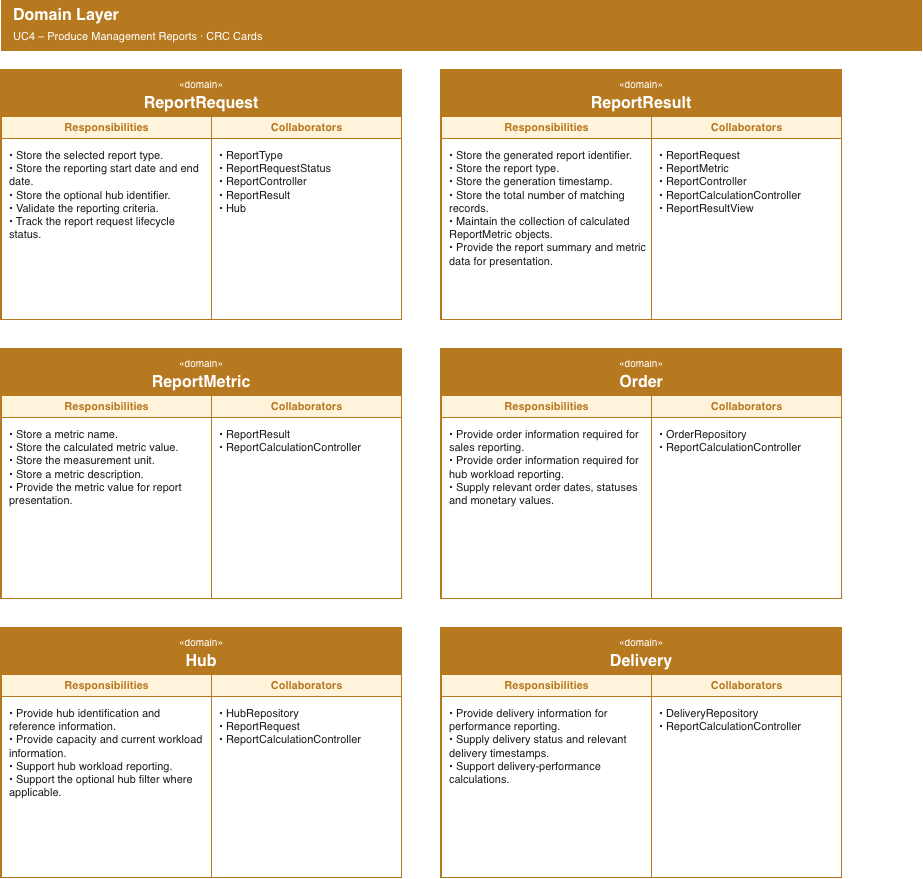

The diagram above was exported from draw.io. Its source (the exported page's mxGraphModel, read from the mxfile embedded in the PNG):
<mxGraphModel dx="2136" dy="921" grid="1" gridSize="10" guides="1" tooltips="1" connect="1" arrows="1" fold="1" page="1" pageScale="1" pageWidth="1000" pageHeight="947" math="0" shadow="0">
  <root>
    <mxCell id="0" />
    <mxCell id="1" parent="0" />
    <mxCell id="p3_ban" parent="1" style="rounded=0;html=1;whiteSpace=wrap;align=left;spacingLeft=10;fillColor=#B7791F;fontColor=#FFFFFF;strokeColor=#B7791F;fontSize=16;" value="&lt;b&gt;Domain Layer&lt;/b&gt;&lt;br&gt;&lt;font style=&quot;font-size:11px&quot;&gt;UC4 – Produce Management Reports · CRC Cards&lt;/font&gt;" vertex="1">
      <mxGeometry height="50" width="920" x="40" y="20" as="geometry" />
    </mxCell>
    <mxCell id="c_ReportRequest" parent="1" style="rounded=0;html=1;fillColor=#FFFFFF;strokeColor=#B7791F;strokeWidth=2;container=1;collapsible=0;" value="" vertex="1">
      <mxGeometry height="249" width="400" x="40" y="90" as="geometry" />
    </mxCell>
    <mxCell id="ReportRequest_h" parent="c_ReportRequest" style="rounded=0;html=1;whiteSpace=wrap;fillColor=#B7791F;fontColor=#FFFFFF;strokeColor=#B7791F;fontSize=16;fontStyle=1;" value="&lt;font style='font-size:10px;font-weight:normal'&gt;«domain»&lt;/font&gt;&lt;br&gt;ReportRequest" vertex="1">
      <mxGeometry height="46" width="400" as="geometry" />
    </mxCell>
    <mxCell id="ReportRequest_s1" parent="c_ReportRequest" style="rounded=0;html=1;fillColor=#FFF3DC;fontColor=#B7791F;strokeColor=#B7791F;fontSize=11;fontStyle=1;" value="Responsibilities" vertex="1">
      <mxGeometry height="22" width="210" y="46" as="geometry" />
    </mxCell>
    <mxCell id="ReportRequest_s2" parent="c_ReportRequest" style="rounded=0;html=1;fillColor=#FFF3DC;fontColor=#B7791F;strokeColor=#B7791F;fontSize=11;fontStyle=1;" value="Collaborators" vertex="1">
      <mxGeometry height="22" width="190" x="210" y="46" as="geometry" />
    </mxCell>
    <mxCell id="ReportRequest_b1" parent="c_ReportRequest" style="rounded=0;html=1;whiteSpace=wrap;align=left;verticalAlign=top;spacingLeft=6;spacingTop=4;spacingRight=4;fontSize=11;fontColor=#1A1A1A;strokeColor=#B7791F;fillColor=#FFFFFF;" value="• Store the selected report type.&lt;br&gt;• Store the reporting start date and end date.&lt;br&gt;• Store the optional hub identifier.&lt;br&gt;• Validate the reporting criteria.&lt;br&gt;• Track the report request lifecycle status." vertex="1">
      <mxGeometry height="181" width="210" y="68" as="geometry" />
    </mxCell>
    <mxCell id="ReportRequest_b2" parent="c_ReportRequest" style="rounded=0;html=1;whiteSpace=wrap;align=left;verticalAlign=top;spacingLeft=6;spacingTop=4;spacingRight=4;fontSize=11;fontColor=#1A1A1A;strokeColor=#B7791F;fillColor=#FFFFFF;" value="• ReportType&lt;br&gt;• ReportRequestStatus&lt;br&gt;• ReportController&lt;br&gt;• ReportResult&lt;br&gt;• Hub" vertex="1">
      <mxGeometry height="181" width="190" x="210" y="68" as="geometry" />
    </mxCell>
    <mxCell id="c_ReportResult" parent="1" style="rounded=0;html=1;fillColor=#FFFFFF;strokeColor=#B7791F;strokeWidth=2;container=1;collapsible=0;" value="" vertex="1">
      <mxGeometry height="249" width="400" x="480" y="90" as="geometry" />
    </mxCell>
    <mxCell id="ReportResult_h" parent="c_ReportResult" style="rounded=0;html=1;whiteSpace=wrap;fillColor=#B7791F;fontColor=#FFFFFF;strokeColor=#B7791F;fontSize=16;fontStyle=1;" value="&lt;font style='font-size:10px;font-weight:normal'&gt;«domain»&lt;/font&gt;&lt;br&gt;ReportResult" vertex="1">
      <mxGeometry height="46" width="400" as="geometry" />
    </mxCell>
    <mxCell id="ReportResult_s1" parent="c_ReportResult" style="rounded=0;html=1;fillColor=#FFF3DC;fontColor=#B7791F;strokeColor=#B7791F;fontSize=11;fontStyle=1;" value="Responsibilities" vertex="1">
      <mxGeometry height="22" width="210" y="46" as="geometry" />
    </mxCell>
    <mxCell id="ReportResult_s2" parent="c_ReportResult" style="rounded=0;html=1;fillColor=#FFF3DC;fontColor=#B7791F;strokeColor=#B7791F;fontSize=11;fontStyle=1;" value="Collaborators" vertex="1">
      <mxGeometry height="22" width="190" x="210" y="46" as="geometry" />
    </mxCell>
    <mxCell id="ReportResult_b1" parent="c_ReportResult" style="rounded=0;html=1;whiteSpace=wrap;align=left;verticalAlign=top;spacingLeft=6;spacingTop=4;spacingRight=4;fontSize=11;fontColor=#1A1A1A;strokeColor=#B7791F;fillColor=#FFFFFF;" value="• Store the generated report identifier.&lt;br&gt;• Store the report type.&lt;br&gt;• Store the generation timestamp.&lt;br&gt;• Store the total number of matching records.&lt;br&gt;• Maintain the collection of calculated ReportMetric objects.&lt;br&gt;• Provide the report summary and metric data for presentation." vertex="1">
      <mxGeometry height="181" width="210" y="68" as="geometry" />
    </mxCell>
    <mxCell id="ReportResult_b2" parent="c_ReportResult" style="rounded=0;html=1;whiteSpace=wrap;align=left;verticalAlign=top;spacingLeft=6;spacingTop=4;spacingRight=4;fontSize=11;fontColor=#1A1A1A;strokeColor=#B7791F;fillColor=#FFFFFF;" value="• ReportRequest&lt;br&gt;• ReportMetric&lt;br&gt;• ReportController&lt;br&gt;• ReportCalculationController&lt;br&gt;• ReportResultView" vertex="1">
      <mxGeometry height="181" width="190" x="210" y="68" as="geometry" />
    </mxCell>
    <mxCell id="c_ReportMetric" parent="1" style="rounded=0;html=1;fillColor=#FFFFFF;strokeColor=#B7791F;strokeWidth=2;container=1;collapsible=0;" value="" vertex="1">
      <mxGeometry height="249" width="400" x="40" y="369" as="geometry" />
    </mxCell>
    <mxCell id="ReportMetric_h" parent="c_ReportMetric" style="rounded=0;html=1;whiteSpace=wrap;fillColor=#B7791F;fontColor=#FFFFFF;strokeColor=#B7791F;fontSize=16;fontStyle=1;" value="&lt;font style='font-size:10px;font-weight:normal'&gt;«domain»&lt;/font&gt;&lt;br&gt;ReportMetric" vertex="1">
      <mxGeometry height="46" width="400" as="geometry" />
    </mxCell>
    <mxCell id="ReportMetric_s1" parent="c_ReportMetric" style="rounded=0;html=1;fillColor=#FFF3DC;fontColor=#B7791F;strokeColor=#B7791F;fontSize=11;fontStyle=1;" value="Responsibilities" vertex="1">
      <mxGeometry height="22" width="210" y="46" as="geometry" />
    </mxCell>
    <mxCell id="ReportMetric_s2" parent="c_ReportMetric" style="rounded=0;html=1;fillColor=#FFF3DC;fontColor=#B7791F;strokeColor=#B7791F;fontSize=11;fontStyle=1;" value="Collaborators" vertex="1">
      <mxGeometry height="22" width="190" x="210" y="46" as="geometry" />
    </mxCell>
    <mxCell id="ReportMetric_b1" parent="c_ReportMetric" style="rounded=0;html=1;whiteSpace=wrap;align=left;verticalAlign=top;spacingLeft=6;spacingTop=4;spacingRight=4;fontSize=11;fontColor=#1A1A1A;strokeColor=#B7791F;fillColor=#FFFFFF;" value="• Store a metric name.&lt;br&gt;• Store the calculated metric value.&lt;br&gt;• Store the measurement unit.&lt;br&gt;• Store a metric description.&lt;br&gt;• Provide the metric value for report presentation." vertex="1">
      <mxGeometry height="181" width="210" y="68" as="geometry" />
    </mxCell>
    <mxCell id="ReportMetric_b2" parent="c_ReportMetric" style="rounded=0;html=1;whiteSpace=wrap;align=left;verticalAlign=top;spacingLeft=6;spacingTop=4;spacingRight=4;fontSize=11;fontColor=#1A1A1A;strokeColor=#B7791F;fillColor=#FFFFFF;" value="• ReportResult&lt;br&gt;• ReportCalculationController" vertex="1">
      <mxGeometry height="181" width="190" x="210" y="68" as="geometry" />
    </mxCell>
    <mxCell id="c_Order" parent="1" style="rounded=0;html=1;fillColor=#FFFFFF;strokeColor=#B7791F;strokeWidth=2;container=1;collapsible=0;" value="" vertex="1">
      <mxGeometry height="249" width="400" x="480" y="369" as="geometry" />
    </mxCell>
    <mxCell id="Order_h" parent="c_Order" style="rounded=0;html=1;whiteSpace=wrap;fillColor=#B7791F;fontColor=#FFFFFF;strokeColor=#B7791F;fontSize=16;fontStyle=1;" value="&lt;font style='font-size:10px;font-weight:normal'&gt;«domain»&lt;/font&gt;&lt;br&gt;Order" vertex="1">
      <mxGeometry height="46" width="400" as="geometry" />
    </mxCell>
    <mxCell id="Order_s1" parent="c_Order" style="rounded=0;html=1;fillColor=#FFF3DC;fontColor=#B7791F;strokeColor=#B7791F;fontSize=11;fontStyle=1;" value="Responsibilities" vertex="1">
      <mxGeometry height="22" width="210" y="46" as="geometry" />
    </mxCell>
    <mxCell id="Order_s2" parent="c_Order" style="rounded=0;html=1;fillColor=#FFF3DC;fontColor=#B7791F;strokeColor=#B7791F;fontSize=11;fontStyle=1;" value="Collaborators" vertex="1">
      <mxGeometry height="22" width="190" x="210" y="46" as="geometry" />
    </mxCell>
    <mxCell id="Order_b1" parent="c_Order" style="rounded=0;html=1;whiteSpace=wrap;align=left;verticalAlign=top;spacingLeft=6;spacingTop=4;spacingRight=4;fontSize=11;fontColor=#1A1A1A;strokeColor=#B7791F;fillColor=#FFFFFF;" value="• Provide order information required for sales reporting.&lt;br&gt;• Provide order information required for hub workload reporting.&lt;br&gt;• Supply relevant order dates, statuses and monetary values." vertex="1">
      <mxGeometry height="181" width="210" y="68" as="geometry" />
    </mxCell>
    <mxCell id="Order_b2" parent="c_Order" style="rounded=0;html=1;whiteSpace=wrap;align=left;verticalAlign=top;spacingLeft=6;spacingTop=4;spacingRight=4;fontSize=11;fontColor=#1A1A1A;strokeColor=#B7791F;fillColor=#FFFFFF;" value="• OrderRepository&lt;br&gt;• ReportCalculationController" vertex="1">
      <mxGeometry height="181" width="190" x="210" y="68" as="geometry" />
    </mxCell>
    <mxCell id="c_Hub" parent="1" style="rounded=0;html=1;fillColor=#FFFFFF;strokeColor=#B7791F;strokeWidth=2;container=1;collapsible=0;" value="" vertex="1">
      <mxGeometry height="249" width="400" x="40" y="648" as="geometry" />
    </mxCell>
    <mxCell id="Hub_h" parent="c_Hub" style="rounded=0;html=1;whiteSpace=wrap;fillColor=#B7791F;fontColor=#FFFFFF;strokeColor=#B7791F;fontSize=16;fontStyle=1;" value="&lt;font style='font-size:10px;font-weight:normal'&gt;«domain»&lt;/font&gt;&lt;br&gt;Hub" vertex="1">
      <mxGeometry height="46" width="400" as="geometry" />
    </mxCell>
    <mxCell id="Hub_s1" parent="c_Hub" style="rounded=0;html=1;fillColor=#FFF3DC;fontColor=#B7791F;strokeColor=#B7791F;fontSize=11;fontStyle=1;" value="Responsibilities" vertex="1">
      <mxGeometry height="22" width="210" y="46" as="geometry" />
    </mxCell>
    <mxCell id="Hub_s2" parent="c_Hub" style="rounded=0;html=1;fillColor=#FFF3DC;fontColor=#B7791F;strokeColor=#B7791F;fontSize=11;fontStyle=1;" value="Collaborators" vertex="1">
      <mxGeometry height="22" width="190" x="210" y="46" as="geometry" />
    </mxCell>
    <mxCell id="Hub_b1" parent="c_Hub" style="rounded=0;html=1;whiteSpace=wrap;align=left;verticalAlign=top;spacingLeft=6;spacingTop=4;spacingRight=4;fontSize=11;fontColor=#1A1A1A;strokeColor=#B7791F;fillColor=#FFFFFF;" value="• Provide hub identification and reference information.&lt;br&gt;• Provide capacity and current workload information.&lt;br&gt;• Support hub workload reporting.&lt;br&gt;• Support the optional hub filter where applicable." vertex="1">
      <mxGeometry height="181" width="210" y="68" as="geometry" />
    </mxCell>
    <mxCell id="Hub_b2" parent="c_Hub" style="rounded=0;html=1;whiteSpace=wrap;align=left;verticalAlign=top;spacingLeft=6;spacingTop=4;spacingRight=4;fontSize=11;fontColor=#1A1A1A;strokeColor=#B7791F;fillColor=#FFFFFF;" value="• HubRepository&lt;br&gt;• ReportRequest&lt;br&gt;• ReportCalculationController" vertex="1">
      <mxGeometry height="181" width="190" x="210" y="68" as="geometry" />
    </mxCell>
    <mxCell id="c_Delivery" parent="1" style="rounded=0;html=1;fillColor=#FFFFFF;strokeColor=#B7791F;strokeWidth=2;container=1;collapsible=0;" value="" vertex="1">
      <mxGeometry height="249" width="400" x="480" y="648" as="geometry" />
    </mxCell>
    <mxCell id="Delivery_h" parent="c_Delivery" style="rounded=0;html=1;whiteSpace=wrap;fillColor=#B7791F;fontColor=#FFFFFF;strokeColor=#B7791F;fontSize=16;fontStyle=1;" value="&lt;font style='font-size:10px;font-weight:normal'&gt;«domain»&lt;/font&gt;&lt;br&gt;Delivery" vertex="1">
      <mxGeometry height="46" width="400" as="geometry" />
    </mxCell>
    <mxCell id="Delivery_s1" parent="c_Delivery" style="rounded=0;html=1;fillColor=#FFF3DC;fontColor=#B7791F;strokeColor=#B7791F;fontSize=11;fontStyle=1;" value="Responsibilities" vertex="1">
      <mxGeometry height="22" width="210" y="46" as="geometry" />
    </mxCell>
    <mxCell id="Delivery_s2" parent="c_Delivery" style="rounded=0;html=1;fillColor=#FFF3DC;fontColor=#B7791F;strokeColor=#B7791F;fontSize=11;fontStyle=1;" value="Collaborators" vertex="1">
      <mxGeometry height="22" width="190" x="210" y="46" as="geometry" />
    </mxCell>
    <mxCell id="Delivery_b1" parent="c_Delivery" style="rounded=0;html=1;whiteSpace=wrap;align=left;verticalAlign=top;spacingLeft=6;spacingTop=4;spacingRight=4;fontSize=11;fontColor=#1A1A1A;strokeColor=#B7791F;fillColor=#FFFFFF;" value="• Provide delivery information for performance reporting.&lt;br&gt;• Supply delivery status and relevant delivery timestamps.&lt;br&gt;• Support delivery-performance calculations." vertex="1">
      <mxGeometry height="181" width="210" y="68" as="geometry" />
    </mxCell>
    <mxCell id="Delivery_b2" parent="c_Delivery" style="rounded=0;html=1;whiteSpace=wrap;align=left;verticalAlign=top;spacingLeft=6;spacingTop=4;spacingRight=4;fontSize=11;fontColor=#1A1A1A;strokeColor=#B7791F;fillColor=#FFFFFF;" value="• DeliveryRepository&lt;br&gt;• ReportCalculationController" vertex="1">
      <mxGeometry height="181" width="190" x="210" y="68" as="geometry" />
    </mxCell>
  </root>
</mxGraphModel>